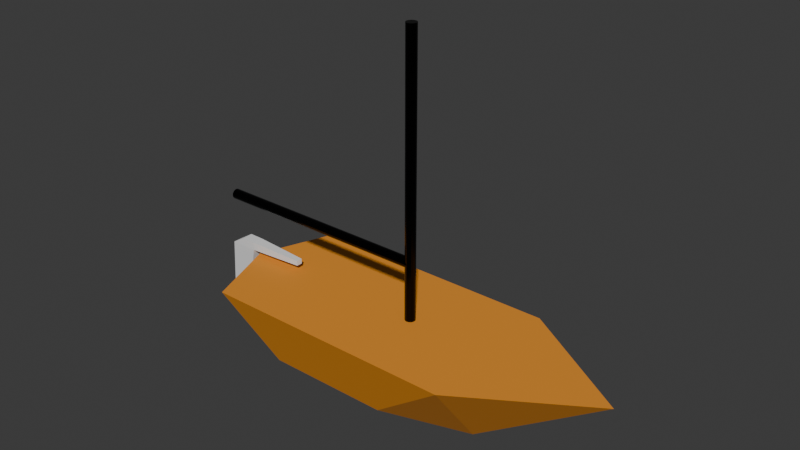 # Source: boat.blend  (saved by Blender 5.0.119; exported with 4.5.12 LTS)
import bpy
from mathutils import Matrix  # noqa: F401  (used for matrix-valued properties, if any)

bpy.ops.wm.read_factory_settings(use_empty=True)
scene = bpy.context.scene
scene.name = 'Scene'

# ---- collections
col_collection = bpy.data.collections.new('Collection'); scene.collection.children.link(col_collection)

# ---- materials (node trees are filled in below, after node groups)
mat_matcoque = bpy.data.materials.new('MatCoque')
mat_matcoque.use_backface_culling_lightprobe_volume = False
mat_matmat = bpy.data.materials.new('MatMat')
mat_matmat.use_backface_culling_lightprobe_volume = False

# ---- material node trees
mat_matcoque.use_nodes = True; mat_matcoque.node_tree.nodes.clear()
_N = mat_matcoque.node_tree.nodes; _L = mat_matcoque.node_tree.links
n0 = _N.new('ShaderNodeBsdfPrincipled'); n0.name = 'Principled BSDF'; n0.location = (10, 300)
n0.inputs[0].default_value = (0.8007, 0.2865, 0.0208, 1.0)
n0.inputs[2].default_value = 0.7409
n1 = _N.new('ShaderNodeOutputMaterial'); n1.name = 'Material Output'; n1.location = (300, 300)
_L.new(n0.outputs[0], n1.inputs[0])
n1.is_active_output = True
mat_matmat.use_nodes = True; mat_matmat.node_tree.nodes.clear()
_N = mat_matmat.node_tree.nodes; _L = mat_matmat.node_tree.links
n0 = _N.new('ShaderNodeBsdfPrincipled'); n0.name = 'Principled BSDF'; n0.location = (10, 300)
n0.inputs[0].default_value = (0.0, 0.0, 0.0, 1.0)
n0.inputs[1].default_value = 0.6273
n0.inputs[2].default_value = 0.2182
n1 = _N.new('ShaderNodeOutputMaterial'); n1.name = 'Material Output'; n1.location = (300, 300)
_L.new(n0.outputs[0], n1.inputs[0])
n1.is_active_output = True

# ---- world
world_world = bpy.data.worlds.new('World'); scene.world = world_world
world_world.use_nodes = True; world_world.node_tree.nodes.clear()
_N = world_world.node_tree.nodes; _L = world_world.node_tree.links
n0 = _N.new('ShaderNodeOutputWorld'); n0.name = 'World Output'; n0.location = (300, 300)
n1 = _N.new('ShaderNodeBackground'); n1.name = 'Background'; n1.location = (10, 300)
n1.inputs[0].default_value = (0.05088, 0.05088, 0.05088, 1.0)
_L.new(n1.outputs[0], n0.inputs[0])
n0.is_active_output = True
world_world.color = (0.05088, 0.05088, 0.05088)
world_world.sun_shadow_jitter_overblur = 0.0

# ---- meshes
me_cube = bpy.data.meshes.new('Cube')
me_cube.from_pydata([(1.821, 2.121, 1.105), (1.105, 0.001717, -0.6715), (1.821, -3.978, 1.105), (1.105, -3.001, -0.6715), (0.0, 1.759, -1.105), (0.0, -4.647, 1.105), (0.0, -3.467, -1.105), (0.0, 5.006, 1.105)], [], [(4, 1, 3, 6), (1, 0, 2, 3), (1, 4, 0), (3, 2, 5, 6), (0, 7, 5, 2), (0, 4, 7)])
_uv = me_cube.uv_layers.new(name='UVMap')
_uv.uv.foreach_set('vector', [0.25, 0.5, 0.375, 0.5, 0.375, 0.75, 0.25, 0.75, 0.375, 0.5, 0.625, 0.5, 0.625, 0.75, 0.375, 0.75, 0.375, 0.5, 0.25, 0.5, 0.625, 0.5, 0.375, 0.75, 0.625, 0.75, 0.625, 0.875, 0.375, 0.875, 0.625, 0.5, 0.75, 0.5, 0.75, 0.75, 0.625, 0.75, 0.625, 0.5, 0.25, 0.5, 0.75, 0.5])
me_cube.materials.append(mat_matcoque)
me_cube.use_mirror_vertex_groups = False
me_cube.update()
me_cylinder = bpy.data.meshes.new('Cylinder')
me_cylinder.from_pydata([(0.0, 0.1224, -2.676), (0.0, 0.1224, 4.128), (0.04683, 0.1131, -2.676), (0.04683, 0.1131, 4.128), (0.08653, 0.08653, -2.676), (0.08653, 0.08653, 4.128), (0.1131, 0.04683, -2.676), (0.1131, 0.04683, 4.128), (0.1224, 0.0, -2.676), (0.1224, 0.0, 4.128), (0.1131, -0.04683, -2.676), (0.1131, -0.04683, 4.128), (0.08653, -0.08653, -2.676), (0.08653, -0.08653, 4.128), (0.04683, -0.1131, -2.676), (0.04683, -0.1131, 4.128), (0.0, -0.1224, -2.676), (0.0, -0.1224, 4.128), (-0.04683, -0.1131, -2.676), (-0.04683, -0.1131, 4.128), (-0.08653, -0.08653, -2.676), (-0.08653, -0.08653, 4.128), (-0.1131, -0.04683, -2.676), (-0.1131, -0.04683, 4.128), (-0.1224, 0.0, -2.676), (-0.1224, 0.0, 4.128), (-0.1131, 0.04683, -2.676), (-0.1131, 0.04683, 4.128), (-0.08653, 0.08653, -2.676), (-0.08653, 0.08653, 4.128), (-0.04683, 0.1131, -2.676), (-0.04683, 0.1131, 4.128)], [], [(0, 1, 3, 2), (2, 3, 5, 4), (4, 5, 7, 6), (6, 7, 9, 8), (8, 9, 11, 10), (10, 11, 13, 12), (12, 13, 15, 14), (14, 15, 17, 16), (16, 17, 19, 18), (18, 19, 21, 20), (20, 21, 23, 22), (22, 23, 25, 24), (24, 25, 27, 26), (26, 27, 29, 28), (3, 1, 31, 29, 27, 25, 23, 21, 19, 17, 15, 13, 11, 9, 7, 5), (28, 29, 31, 30), (30, 31, 1, 0), (0, 2, 4, 6, 8, 10, 12, 14, 16, 18, 20, 22, 24, 26, 28, 30)])
_uv = me_cylinder.uv_layers.new(name='UVMap')
_uv.uv.foreach_set('vector', [1.0, 0.5, 1.0, 1.0, 0.9375, 1.0, 0.9375, 0.5, 0.9375, 0.5, 0.9375, 1.0, 0.875, 1.0, 0.875, 0.5, 0.875, 0.5, 0.875, 1.0, 0.8125, 1.0, 0.8125, 0.5, 0.8125, 0.5, 0.8125, 1.0, 0.75, 1.0, 0.75, 0.5, 0.75, 0.5, 0.75, 1.0, 0.6875, 1.0, 0.6875, 0.5, 0.6875, 0.5, 0.6875, 1.0, 0.625, 1.0, 0.625, 0.5, 0.625, 0.5, 0.625, 1.0, 0.5625, 1.0, 0.5625, 0.5, 0.5625, 0.5, 0.5625, 1.0, 0.5, 1.0, 0.5, 0.5, 0.5, 0.5, 0.5, 1.0, 0.4375, 1.0, 0.4375, 0.5, 0.4375, 0.5, 0.4375, 1.0, 0.375, 1.0, 0.375, 0.5, 0.375, 0.5, 0.375, 1.0, 0.3125, 1.0, 0.3125, 0.5, 0.3125, 0.5, 0.3125, 1.0, 0.25, 1.0, 0.25, 0.5, 0.25, 0.5, 0.25, 1.0, 0.1875, 1.0, 0.1875, 0.5, 0.1875, 0.5, 0.1875, 1.0, 0.125, 1.0, 0.125, 0.5, 0.3418, 0.4717, 0.25, 0.49, 0.1582, 0.4717, 0.08029, 0.4197, 0.02827, 0.3418, 0.01, 0.25, 0.02827, 0.1582, 0.08029, 0.08029, 0.1582, 0.02827, 0.25, 0.01, 0.3418, 0.02827, 0.4197, 0.08029, 0.4717, 0.1582, 0.49, 0.25, 0.4717, 0.3418, 0.4197, 0.4197, 0.125, 0.5, 0.125, 1.0, 0.0625, 1.0, 0.0625, 0.5, 0.0625, 0.5, 0.0625, 1.0, 0.0, 1.0, 0.0, 0.5, 0.75, 0.49, 0.8418, 0.4717, 0.9197, 0.4197, 0.9717, 0.3418, 0.99, 0.25, 0.9717, 0.1582, 0.9197, 0.08029, 0.8418, 0.02827, 0.75, 0.01, 0.6582, 0.02827, 0.5803, 0.08029, 0.5283, 0.1582, 0.51, 0.25, 0.5283, 0.3418, 0.5803, 0.4197, 0.6582, 0.4717])
me_cylinder.materials.append(mat_matmat)
me_cylinder.update()
me_cylinder_001 = bpy.data.meshes.new('Cylinder.001')
me_cylinder_001.from_pydata([(0.0, 0.1224, -2.676), (0.0, 0.1224, 2.676), (0.04683, 0.1131, -2.676), (0.04683, 0.1131, 2.676), (0.08653, 0.08653, -2.676), (0.08653, 0.08653, 2.676), (0.1131, 0.04683, -2.676), (0.1131, 0.04683, 2.676), (0.1224, 0.0, -2.676), (0.1224, 0.0, 2.676), (0.1131, -0.04683, -2.676), (0.1131, -0.04683, 2.676), (0.08653, -0.08653, -2.676), (0.08653, -0.08653, 2.676), (0.04683, -0.1131, -2.676), (0.04683, -0.1131, 2.676), (0.0, -0.1224, -2.676), (0.0, -0.1224, 2.676), (-0.04683, -0.1131, -2.676), (-0.04683, -0.1131, 2.676), (-0.08653, -0.08653, -2.676), (-0.08653, -0.08653, 2.676), (-0.1131, -0.04683, -2.676), (-0.1131, -0.04683, 2.676), (-0.1224, 0.0, -2.676), (-0.1224, 0.0, 2.676), (-0.1131, 0.04683, -2.676), (-0.1131, 0.04683, 2.676), (-0.08653, 0.08653, -2.676), (-0.08653, 0.08653, 2.676), (-0.04683, 0.1131, -2.676), (-0.04683, 0.1131, 2.676)], [], [(0, 1, 3, 2), (2, 3, 5, 4), (4, 5, 7, 6), (6, 7, 9, 8), (8, 9, 11, 10), (10, 11, 13, 12), (12, 13, 15, 14), (14, 15, 17, 16), (16, 17, 19, 18), (18, 19, 21, 20), (20, 21, 23, 22), (22, 23, 25, 24), (24, 25, 27, 26), (26, 27, 29, 28), (3, 1, 31, 29, 27, 25, 23, 21, 19, 17, 15, 13, 11, 9, 7, 5), (28, 29, 31, 30), (30, 31, 1, 0), (0, 2, 4, 6, 8, 10, 12, 14, 16, 18, 20, 22, 24, 26, 28, 30)])
_uv = me_cylinder_001.uv_layers.new(name='UVMap')
_uv.uv.foreach_set('vector', [1.0, 0.5, 1.0, 1.0, 0.9375, 1.0, 0.9375, 0.5, 0.9375, 0.5, 0.9375, 1.0, 0.875, 1.0, 0.875, 0.5, 0.875, 0.5, 0.875, 1.0, 0.8125, 1.0, 0.8125, 0.5, 0.8125, 0.5, 0.8125, 1.0, 0.75, 1.0, 0.75, 0.5, 0.75, 0.5, 0.75, 1.0, 0.6875, 1.0, 0.6875, 0.5, 0.6875, 0.5, 0.6875, 1.0, 0.625, 1.0, 0.625, 0.5, 0.625, 0.5, 0.625, 1.0, 0.5625, 1.0, 0.5625, 0.5, 0.5625, 0.5, 0.5625, 1.0, 0.5, 1.0, 0.5, 0.5, 0.5, 0.5, 0.5, 1.0, 0.4375, 1.0, 0.4375, 0.5, 0.4375, 0.5, 0.4375, 1.0, 0.375, 1.0, 0.375, 0.5, 0.375, 0.5, 0.375, 1.0, 0.3125, 1.0, 0.3125, 0.5, 0.3125, 0.5, 0.3125, 1.0, 0.25, 1.0, 0.25, 0.5, 0.25, 0.5, 0.25, 1.0, 0.1875, 1.0, 0.1875, 0.5, 0.1875, 0.5, 0.1875, 1.0, 0.125, 1.0, 0.125, 0.5, 0.3418, 0.4717, 0.25, 0.49, 0.1582, 0.4717, 0.08029, 0.4197, 0.02827, 0.3418, 0.01, 0.25, 0.02827, 0.1582, 0.08029, 0.08029, 0.1582, 0.02827, 0.25, 0.01, 0.3418, 0.02827, 0.4197, 0.08029, 0.4717, 0.1582, 0.49, 0.25, 0.4717, 0.3418, 0.4197, 0.4197, 0.125, 0.5, 0.125, 1.0, 0.0625, 1.0, 0.0625, 0.5, 0.0625, 0.5, 0.0625, 1.0, 0.0, 1.0, 0.0, 0.5, 0.75, 0.49, 0.8418, 0.4717, 0.9197, 0.4197, 0.9717, 0.3418, 0.99, 0.25, 0.9717, 0.1582, 0.9197, 0.08029, 0.8418, 0.02827, 0.75, 0.01, 0.6582, 0.02827, 0.5803, 0.08029, 0.5283, 0.1582, 0.51, 0.25, 0.5283, 0.3418, 0.5803, 0.4197, 0.6582, 0.4717])
me_cylinder_001.materials.append(mat_matmat)
me_cylinder_001.update()
me_cube_001 = bpy.data.meshes.new('Cube.001')
me_cube_001.from_pydata([(-6.521, 0.05496, -1.0), (-6.007, 0.1364, 1.0), (-6.521, -0.05496, -1.0), (-6.007, -0.1364, 1.0), (-6.059, 0.05496, -1.0), (-5.651, 0.1364, 1.0), (-6.059, -0.05496, -1.0), (-5.651, -0.1364, 1.0), (-6.326, 0.1364, 0.8009), (-6.326, -0.1364, 0.8009), (-5.651, -0.1364, 0.8009), (-5.651, 0.1364, 0.8009), (-6.113, 0.1364, 0.8009), (-6.113, -0.1364, 0.8009), (-5.651, -0.1364, 0.8009), (-5.651, 0.1364, 0.8009), (-4.263, -0.07435, 0.9611), (-4.263, 0.07435, 0.9611), (-4.263, -0.07435, 0.8398), (-4.263, 0.07435, 0.8398)], [], [(8, 1, 3, 9), (9, 3, 7, 10), (10, 7, 16, 18), (11, 5, 1, 8), (2, 6, 4, 0), (7, 3, 1, 5), (4, 11, 8, 0), (6, 10, 11, 4), (2, 9, 10, 6), (0, 8, 9, 2), (8, 11, 15, 12), (9, 8, 12, 13), (11, 10, 14, 15), (10, 9, 13, 14), (18, 16, 17, 19), (7, 5, 17, 16), (11, 10, 18, 19), (5, 11, 19, 17)])
_uv = me_cube_001.uv_layers.new(name='UVMap')
_uv.uv.foreach_set('vector', [0.6001, 0.0, 0.625, 0.0, 0.625, 0.25, 0.6001, 0.25, 0.6001, 0.25, 0.625, 0.25, 0.625, 0.5, 0.6001, 0.5, 0.6001, 0.5, 0.625, 0.5, 0.625, 0.5, 0.6001, 0.5, 0.6001, 0.75, 0.625, 0.75, 0.625, 1.0, 0.6001, 1.0, 0.125, 0.5, 0.375, 0.5, 0.375, 0.75, 0.125, 0.75, 0.625, 0.5, 0.875, 0.5, 0.875, 0.75, 0.625, 0.75, 0.375, 0.75, 0.6001, 0.75, 0.6001, 1.0, 0.375, 1.0, 0.375, 0.5, 0.6001, 0.5, 0.6001, 0.75, 0.375, 0.75, 0.375, 0.25, 0.6001, 0.25, 0.6001, 0.5, 0.375, 0.5, 0.375, 0.0, 0.6001, 0.0, 0.6001, 0.25, 0.375, 0.25, 0.6001, 1.0, 0.6001, 0.75, 0.6001, 0.75, 0.6001, 1.0, 0.6001, 0.25, 0.6001, 0.0, 0.6001, 0.0, 0.6001, 0.25, 0.6001, 0.75, 0.6001, 0.5, 0.6001, 0.5, 0.6001, 0.75, 0.6001, 0.5, 0.6001, 0.25, 0.6001, 0.25, 0.6001, 0.5, 0.6001, 0.5, 0.625, 0.5, 0.625, 0.75, 0.6001, 0.75, 0.625, 0.5, 0.625, 0.75, 0.625, 0.75, 0.625, 0.5, 0.6001, 0.75, 0.6001, 0.5, 0.6001, 0.5, 0.6001, 0.75, 0.625, 0.75, 0.6001, 0.75, 0.6001, 0.75, 0.625, 0.75])
me_cube_001.update()
arm_boomarmature = bpy.data.armatures.new('BoomArmature')  # bones are not reproduced
arm_armature_001 = bpy.data.armatures.new('Armature.001')  # bones are not reproduced

# ---- objects
ob_coque = bpy.data.objects.new('Coque', me_cube)
ob_mat = bpy.data.objects.new('Mat', me_cylinder)
ob_boom = bpy.data.objects.new('Boom', me_cylinder_001)
ob_armatureboom = bpy.data.objects.new('ArmatureBoom', arm_boomarmature)
ob_barre = bpy.data.objects.new('Barre', me_cube_001)
ob_armaturebarre = bpy.data.objects.new('ArmatureBarre', arm_armature_001)

# ---- transforms, parenting, visibility, modifiers, constraints
ob_coque.location = (0.0, 0.0, -0.3446)
ob_coque.rotation_euler = (0.0, -0.0, -1.571)
ob_coque.lock_rotations_4d = False
ob_coque.empty_display_type = 'ARROWS'
ob_coque.lineart.crease_threshold = 0.0
_m = ob_coque.modifiers.new('Mirror', 'MIRROR')
ob_mat.location = (2.987e-08, 0.0, 3.227)
ob_mat.rotation_euler = (0.0, -0.0, 3.142)
ob_boom.parent = ob_armatureboom
ob_boom.matrix_parent_inverse = Matrix(((-1.0, -3.258e-07, 0.0, -6.204e-07), (-1.424e-14, 4.371e-08, 1.0, -2.134), (-3.258e-07, 1.0, -4.371e-08, 1.996), (-0.0, -0.0, 0.0, 1.0)))
ob_boom.location = (-8.361e-07, 0.6621, 2.137)
ob_boom.rotation_euler = (1.571, 1.005e-14, -3.142)
_vg = ob_boom.vertex_groups.new(name='BoomBone')
_vg.add([0, 1, 2, 3, 4, 5, 6, 7, 8, 9, 10, 11, 12, 13, 14, 15, 16, 17, 18, 19, 20, 21, 22, 23, 24, 25, 26, 27, 28, 29, 30, 31], 1.0, 'REPLACE')
_m = ob_boom.modifiers.new('Armature', 'ARMATURE')
_m.object = ob_armatureboom
ob_armatureboom.location = (2.987e-08, 0.0, 2.134)
ob_armatureboom.rotation_euler = (1.571, -0.0, -1.571)
ob_barre.parent = ob_armaturebarre
ob_barre.location = (0.9458, 0.0, 0.08861)
_vg = ob_barre.vertex_groups.new(name='BarreBone')
_vg.add([0, 1, 2, 3, 4, 5, 6, 7, 8, 9, 10, 11, 12, 13, 14, 15, 16, 17, 18, 19], 1.0, 'REPLACE')
_m = ob_barre.modifiers.new('Armature', 'ARMATURE')
_m.object = ob_armaturebarre
ob_armaturebarre.location = (0.0, 0.0, 0.0)

# ---- collection membership
col_collection.objects.link(ob_coque)
col_collection.objects.link(ob_mat)
col_collection.objects.link(ob_boom)
col_collection.objects.link(ob_armatureboom)
col_collection.objects.link(ob_barre)
col_collection.objects.link(ob_armaturebarre)

# ---- scene / render settings (as saved in the file)
scene.frame_start = 1; scene.frame_end = 250; scene.frame_set(1)
scene.render.engine = 'BLENDER_EEVEE_NEXT'
scene.render.bake_bias = 0.0
scene.render.bake_samples = 0
bpy.context.view_layer.update()

# ---- added for rendering (the .blend has no active camera and no usable light): camera, sun
cam_auto = bpy.data.cameras.new('AutoCamera')
cam_auto.lens = 50.0
cam_auto.sensor_width = 36.0
cam_auto.clip_end = 1000.0
ob_auto_camera = bpy.data.objects.new('AutoCamera', cam_auto)
scene.collection.objects.link(ob_auto_camera)
ob_auto_camera.location = (12.8898, -15.8092, 13.4918)
ob_auto_camera.rotation_euler = (1.09748, -7.21219e-08, 0.694738)
scene.camera = ob_auto_camera
light_auto_sun = bpy.data.lights.new('AutoSun', 'SUN')
light_auto_sun.energy = 3.0
light_auto_sun.angle = 0.0523599
ob_auto_sun = bpy.data.objects.new('AutoSun', light_auto_sun)
scene.collection.objects.link(ob_auto_sun)
ob_auto_sun.rotation_euler = (0.872665, 0.174533, 0.523599)
bpy.context.view_layer.update()
